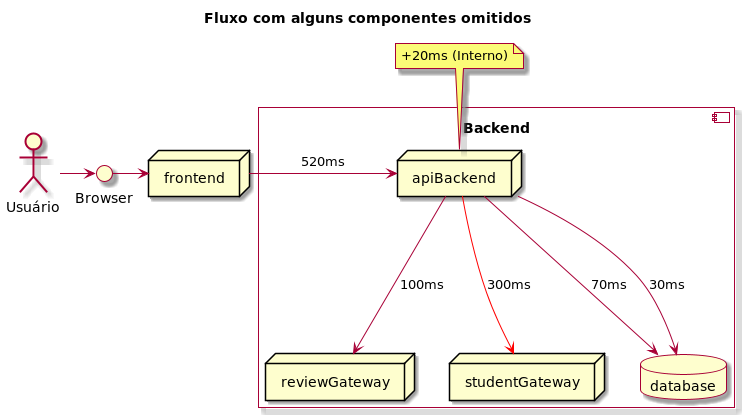

The diagram above was rendered by PlantUML. Its source (embedded in the PNG):
@startuml

skin rose

Title: Fluxo com alguns componentes omitidos

actor "Usuário" as actor
interface "Browser" as browser
node frontend

actor -> browser
browser -> frontend

component "Backend\n" {

  node "apiBackend" as backend
  node reviewGateway as reviewGateway
  node studentGateway as studentGateway
  database database

  backend --> database: 70ms
  backend --> database: 30ms
  backend --> reviewGateway: 100ms
  backend --> studentGateway #red: 300ms
}

frontend -> backend: 520ms
note top of backend: +20ms (Interno)

@enduml